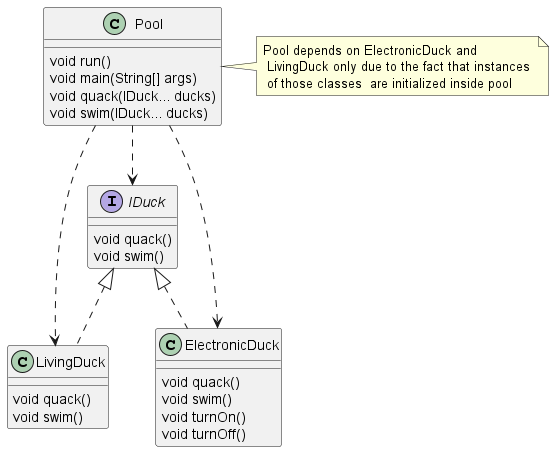

The diagram above was rendered by PlantUML. Its source (embedded in the PNG):
@startuml
interface IDuck {
    void quack()
    void swim()
}

class LivingDuck implements IDuck {
    void quack()
    void swim()
}

class ElectronicDuck implements IDuck {
    void quack()
    void swim()
    void turnOn()
    void turnOff()
}

class Pool {
    void run()
    void main(String[] args)
    void quack(IDuck... ducks)
    void swim(IDuck... ducks)
}
note right: Pool depends on ElectronicDuck and \n LivingDuck only due to the fact that instances \n of those classes  are initialized inside pool 

Pool ..> IDuck
Pool ..> ElectronicDuck
Pool ..> LivingDuck
@enduml